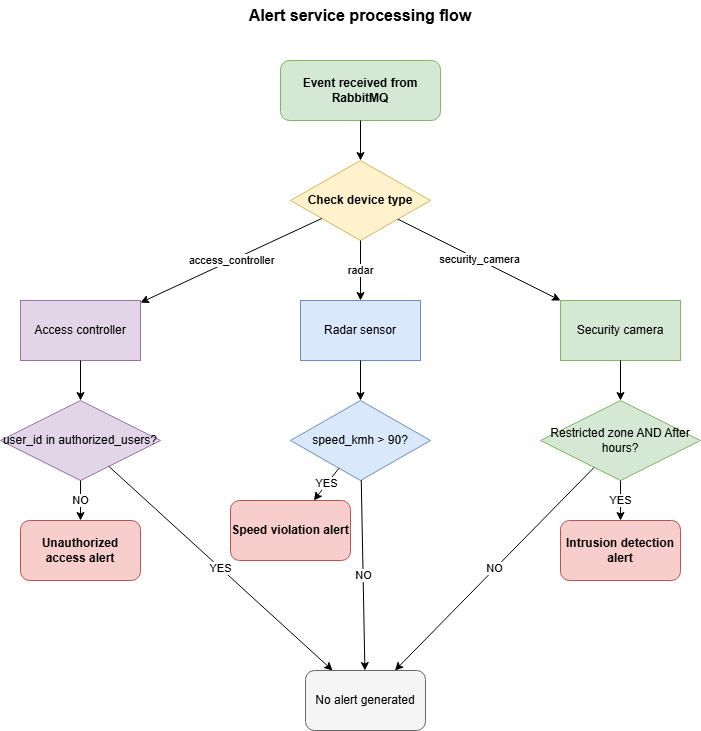

The diagram above was exported from draw.io. Its source (the exported page's mxGraphModel, read from the mxfile embedded in the PNG):
<mxGraphModel dx="1426" dy="757" grid="1" gridSize="10" guides="1" tooltips="1" connect="1" arrows="1" fold="1" page="1" pageScale="1" pageWidth="850" pageHeight="1100" math="0" shadow="0">
  <root>
    <mxCell id="0" />
    <mxCell id="1" parent="0" />
    <mxCell id="TsbtVuYJU-Va0s_j5J5h-1" value="Alert service processing flow" style="text;html=1;strokeColor=none;fillColor=none;align=center;verticalAlign=middle;whiteSpace=wrap;rounded=0;fontSize=16;fontStyle=1;" vertex="1" parent="1">
      <mxGeometry x="260" y="20" width="320" height="30" as="geometry" />
    </mxCell>
    <mxCell id="TsbtVuYJU-Va0s_j5J5h-2" value="Event received from RabbitMQ" style="rounded=1;whiteSpace=wrap;html=1;fillColor=#d5e8d4;strokeColor=#82b366;fontStyle=1;" vertex="1" parent="1">
      <mxGeometry x="340" y="80" width="160" height="60" as="geometry" />
    </mxCell>
    <mxCell id="TsbtVuYJU-Va0s_j5J5h-3" value="Check device type" style="rhombus;whiteSpace=wrap;html=1;fillColor=#fff2cc;strokeColor=#d6b656;fontStyle=1;" vertex="1" parent="1">
      <mxGeometry x="350" y="180" width="140" height="80" as="geometry" />
    </mxCell>
    <mxCell id="TsbtVuYJU-Va0s_j5J5h-4" value="Access controller" style="rounded=0;whiteSpace=wrap;html=1;fillColor=#e1d5e7;strokeColor=#9673a6;" vertex="1" parent="1">
      <mxGeometry x="80" y="320" width="120" height="60" as="geometry" />
    </mxCell>
    <mxCell id="TsbtVuYJU-Va0s_j5J5h-5" value="user_id in authorized_users?" style="rhombus;whiteSpace=wrap;html=1;fillColor=#e1d5e7;strokeColor=#9673a6;" vertex="1" parent="1">
      <mxGeometry x="60" y="420" width="160" height="80" as="geometry" />
    </mxCell>
    <mxCell id="TsbtVuYJU-Va0s_j5J5h-6" value="Unauthorized access alert" style="rounded=1;whiteSpace=wrap;html=1;fillColor=#f8cecc;strokeColor=#b85450;fontStyle=1;" vertex="1" parent="1">
      <mxGeometry x="80" y="540" width="120" height="60" as="geometry" />
    </mxCell>
    <mxCell id="TsbtVuYJU-Va0s_j5J5h-7" value="Radar sensor" style="rounded=0;whiteSpace=wrap;html=1;fillColor=#dae8fc;strokeColor=#6c8ebf;" vertex="1" parent="1">
      <mxGeometry x="360" y="320" width="120" height="60" as="geometry" />
    </mxCell>
    <mxCell id="TsbtVuYJU-Va0s_j5J5h-8" value="speed_kmh &gt; 90?" style="rhombus;whiteSpace=wrap;html=1;fillColor=#dae8fc;strokeColor=#6c8ebf;" vertex="1" parent="1">
      <mxGeometry x="350" y="420" width="140" height="80" as="geometry" />
    </mxCell>
    <mxCell id="TsbtVuYJU-Va0s_j5J5h-9" value="Speed violation alert" style="rounded=1;whiteSpace=wrap;html=1;fillColor=#f8cecc;strokeColor=#b85450;fontStyle=1;" vertex="1" parent="1">
      <mxGeometry x="290" y="520" width="120" height="60" as="geometry" />
    </mxCell>
    <mxCell id="TsbtVuYJU-Va0s_j5J5h-10" value="Security camera" style="rounded=0;whiteSpace=wrap;html=1;fillColor=#d5e8d4;strokeColor=#82b366;" vertex="1" parent="1">
      <mxGeometry x="620" y="320" width="120" height="60" as="geometry" />
    </mxCell>
    <mxCell id="TsbtVuYJU-Va0s_j5J5h-11" value="Restricted zone AND After hours?" style="rhombus;whiteSpace=wrap;html=1;fillColor=#d5e8d4;strokeColor=#82b366;" vertex="1" parent="1">
      <mxGeometry x="600" y="420" width="160" height="80" as="geometry" />
    </mxCell>
    <mxCell id="TsbtVuYJU-Va0s_j5J5h-12" value="Intrusion detection alert" style="rounded=1;whiteSpace=wrap;html=1;fillColor=#f8cecc;strokeColor=#b85450;fontStyle=1;" vertex="1" parent="1">
      <mxGeometry x="620" y="540" width="120" height="60" as="geometry" />
    </mxCell>
    <mxCell id="TsbtVuYJU-Va0s_j5J5h-13" value="No alert g&lt;span style=&quot;background-color: transparent; color: light-dark(rgb(0, 0, 0), rgb(255, 255, 255));&quot;&gt;enerated&lt;/span&gt;" style="rounded=1;whiteSpace=wrap;html=1;fillColor=#f5f5f5;strokeColor=#666666;" vertex="1" parent="1">
      <mxGeometry x="365" y="690" width="120" height="60" as="geometry" />
    </mxCell>
    <mxCell id="TsbtVuYJU-Va0s_j5J5h-14" value="" style="endArrow=classic;html=1;rounded=0;" edge="1" parent="1" source="TsbtVuYJU-Va0s_j5J5h-2" target="TsbtVuYJU-Va0s_j5J5h-3">
      <mxGeometry width="50" height="50" relative="1" as="geometry">
        <mxPoint x="390" y="340" as="sourcePoint" />
        <mxPoint x="440" y="290" as="targetPoint" />
      </mxGeometry>
    </mxCell>
    <mxCell id="TsbtVuYJU-Va0s_j5J5h-15" value="access_controller" style="endArrow=classic;html=1;rounded=0;" edge="1" parent="1" source="TsbtVuYJU-Va0s_j5J5h-3" target="TsbtVuYJU-Va0s_j5J5h-4">
      <mxGeometry width="50" height="50" relative="1" as="geometry">
        <mxPoint x="390" y="340" as="sourcePoint" />
        <mxPoint x="440" y="290" as="targetPoint" />
      </mxGeometry>
    </mxCell>
    <mxCell id="TsbtVuYJU-Va0s_j5J5h-16" value="radar" style="endArrow=classic;html=1;rounded=0;" edge="1" parent="1" source="TsbtVuYJU-Va0s_j5J5h-3" target="TsbtVuYJU-Va0s_j5J5h-7">
      <mxGeometry width="50" height="50" relative="1" as="geometry">
        <mxPoint x="390" y="340" as="sourcePoint" />
        <mxPoint x="440" y="290" as="targetPoint" />
      </mxGeometry>
    </mxCell>
    <mxCell id="TsbtVuYJU-Va0s_j5J5h-17" value="security_camera" style="endArrow=classic;html=1;rounded=0;" edge="1" parent="1" source="TsbtVuYJU-Va0s_j5J5h-3" target="TsbtVuYJU-Va0s_j5J5h-10">
      <mxGeometry width="50" height="50" relative="1" as="geometry">
        <mxPoint x="390" y="340" as="sourcePoint" />
        <mxPoint x="440" y="290" as="targetPoint" />
      </mxGeometry>
    </mxCell>
    <mxCell id="TsbtVuYJU-Va0s_j5J5h-18" value="" style="endArrow=classic;html=1;rounded=0;" edge="1" parent="1" source="TsbtVuYJU-Va0s_j5J5h-4" target="TsbtVuYJU-Va0s_j5J5h-5">
      <mxGeometry width="50" height="50" relative="1" as="geometry">
        <mxPoint x="390" y="340" as="sourcePoint" />
        <mxPoint x="440" y="290" as="targetPoint" />
      </mxGeometry>
    </mxCell>
    <mxCell id="TsbtVuYJU-Va0s_j5J5h-19" value="NO" style="endArrow=classic;html=1;rounded=0;" edge="1" parent="1" source="TsbtVuYJU-Va0s_j5J5h-5" target="TsbtVuYJU-Va0s_j5J5h-6">
      <mxGeometry width="50" height="50" relative="1" as="geometry">
        <mxPoint x="390" y="340" as="sourcePoint" />
        <mxPoint x="440" y="290" as="targetPoint" />
      </mxGeometry>
    </mxCell>
    <mxCell id="TsbtVuYJU-Va0s_j5J5h-20" value="" style="endArrow=classic;html=1;rounded=0;" edge="1" parent="1" source="TsbtVuYJU-Va0s_j5J5h-7" target="TsbtVuYJU-Va0s_j5J5h-8">
      <mxGeometry width="50" height="50" relative="1" as="geometry">
        <mxPoint x="390" y="340" as="sourcePoint" />
        <mxPoint x="440" y="290" as="targetPoint" />
      </mxGeometry>
    </mxCell>
    <mxCell id="TsbtVuYJU-Va0s_j5J5h-21" value="YES" style="endArrow=classic;html=1;rounded=0;" edge="1" parent="1" source="TsbtVuYJU-Va0s_j5J5h-8" target="TsbtVuYJU-Va0s_j5J5h-9">
      <mxGeometry width="50" height="50" relative="1" as="geometry">
        <mxPoint x="390" y="340" as="sourcePoint" />
        <mxPoint x="440" y="290" as="targetPoint" />
      </mxGeometry>
    </mxCell>
    <mxCell id="TsbtVuYJU-Va0s_j5J5h-22" value="" style="endArrow=classic;html=1;rounded=0;" edge="1" parent="1" source="TsbtVuYJU-Va0s_j5J5h-10" target="TsbtVuYJU-Va0s_j5J5h-11">
      <mxGeometry width="50" height="50" relative="1" as="geometry">
        <mxPoint x="390" y="340" as="sourcePoint" />
        <mxPoint x="440" y="290" as="targetPoint" />
      </mxGeometry>
    </mxCell>
    <mxCell id="TsbtVuYJU-Va0s_j5J5h-23" value="YES" style="endArrow=classic;html=1;rounded=0;" edge="1" parent="1" source="TsbtVuYJU-Va0s_j5J5h-11" target="TsbtVuYJU-Va0s_j5J5h-12">
      <mxGeometry width="50" height="50" relative="1" as="geometry">
        <mxPoint x="390" y="340" as="sourcePoint" />
        <mxPoint x="440" y="290" as="targetPoint" />
      </mxGeometry>
    </mxCell>
    <mxCell id="TsbtVuYJU-Va0s_j5J5h-24" value="YES" style="endArrow=classic;html=1;rounded=0;" edge="1" parent="1" source="TsbtVuYJU-Va0s_j5J5h-5" target="TsbtVuYJU-Va0s_j5J5h-13">
      <mxGeometry width="50" height="50" relative="1" as="geometry">
        <mxPoint x="220" y="460" as="sourcePoint" />
        <mxPoint x="360" y="680" as="targetPoint" />
      </mxGeometry>
    </mxCell>
    <mxCell id="TsbtVuYJU-Va0s_j5J5h-25" value="NO" style="endArrow=classic;html=1;rounded=0;" edge="1" parent="1" source="TsbtVuYJU-Va0s_j5J5h-8" target="TsbtVuYJU-Va0s_j5J5h-13">
      <mxGeometry width="50" height="50" relative="1" as="geometry">
        <mxPoint x="390" y="500" as="sourcePoint" />
        <mxPoint x="420" y="680" as="targetPoint" />
      </mxGeometry>
    </mxCell>
    <mxCell id="TsbtVuYJU-Va0s_j5J5h-26" value="NO" style="endArrow=classic;html=1;rounded=0;" edge="1" parent="1" source="TsbtVuYJU-Va0s_j5J5h-11" target="TsbtVuYJU-Va0s_j5J5h-13">
      <mxGeometry width="50" height="50" relative="1" as="geometry">
        <mxPoint x="580" y="460" as="sourcePoint" />
        <mxPoint x="480" y="680" as="targetPoint" />
      </mxGeometry>
    </mxCell>
  </root>
</mxGraphModel>